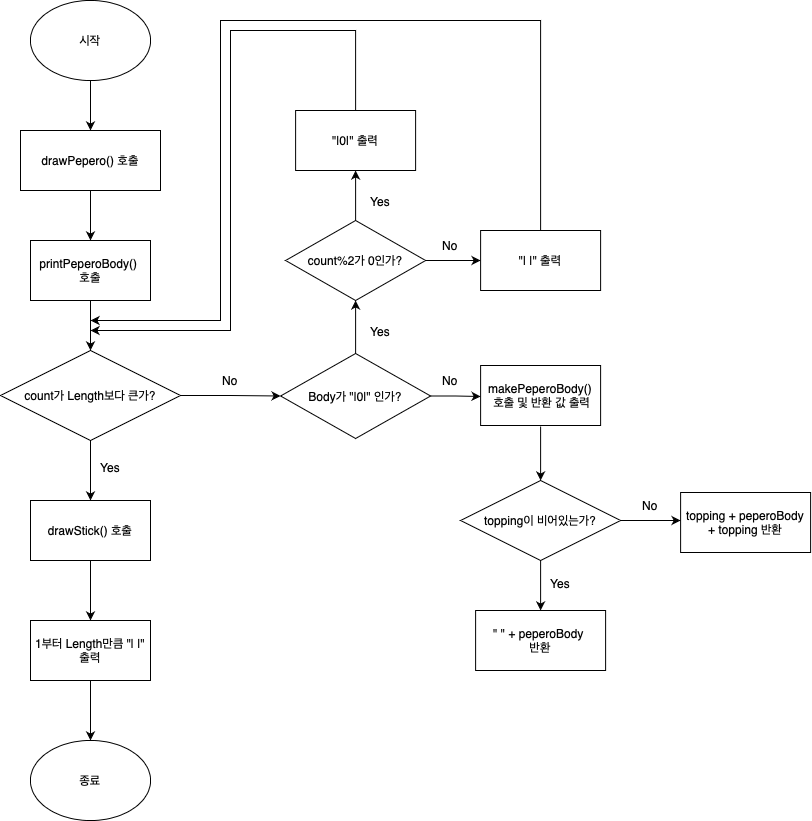

The diagram above was exported from draw.io. Its source (the exported page's mxGraphModel, read from the mxfile embedded in the PNG):
<mxGraphModel dx="1425" dy="800" grid="1" gridSize="10" guides="1" tooltips="1" connect="1" arrows="1" fold="1" page="1" pageScale="1" pageWidth="827" pageHeight="1169" math="0" shadow="0">
  <root>
    <mxCell id="0" />
    <mxCell id="1" parent="0" />
    <mxCell id="k0Mz09QSzLGQdfHqjfUx-2" style="edgeStyle=orthogonalEdgeStyle;rounded=0;orthogonalLoop=1;jettySize=auto;html=1;exitX=0.5;exitY=1;exitDx=0;exitDy=0;" parent="1" source="k0Mz09QSzLGQdfHqjfUx-1" target="k0Mz09QSzLGQdfHqjfUx-3" edge="1">
      <mxGeometry relative="1" as="geometry">
        <mxPoint x="90" y="160" as="targetPoint" />
      </mxGeometry>
    </mxCell>
    <mxCell id="k0Mz09QSzLGQdfHqjfUx-1" value="시작" style="ellipse;whiteSpace=wrap;html=1;" parent="1" vertex="1">
      <mxGeometry x="30" y="30" width="120" height="80" as="geometry" />
    </mxCell>
    <mxCell id="k0Mz09QSzLGQdfHqjfUx-4" style="edgeStyle=orthogonalEdgeStyle;rounded=0;orthogonalLoop=1;jettySize=auto;html=1;exitX=0.5;exitY=1;exitDx=0;exitDy=0;" parent="1" source="k0Mz09QSzLGQdfHqjfUx-3" target="k0Mz09QSzLGQdfHqjfUx-5" edge="1">
      <mxGeometry relative="1" as="geometry">
        <mxPoint x="90" y="270" as="targetPoint" />
      </mxGeometry>
    </mxCell>
    <mxCell id="k0Mz09QSzLGQdfHqjfUx-3" value="drawPepero() 호출" style="rounded=0;whiteSpace=wrap;html=1;" parent="1" vertex="1">
      <mxGeometry x="20" y="160" width="140" height="60" as="geometry" />
    </mxCell>
    <mxCell id="k0Mz09QSzLGQdfHqjfUx-6" style="edgeStyle=orthogonalEdgeStyle;rounded=0;orthogonalLoop=1;jettySize=auto;html=1;exitX=0.5;exitY=1;exitDx=0;exitDy=0;" parent="1" source="k0Mz09QSzLGQdfHqjfUx-5" edge="1">
      <mxGeometry relative="1" as="geometry">
        <mxPoint x="90" y="380" as="targetPoint" />
      </mxGeometry>
    </mxCell>
    <mxCell id="k0Mz09QSzLGQdfHqjfUx-5" value="printPeperoBody() &lt;br&gt;호출" style="rounded=0;whiteSpace=wrap;html=1;" parent="1" vertex="1">
      <mxGeometry x="30" y="270" width="120" height="60" as="geometry" />
    </mxCell>
    <mxCell id="k0Mz09QSzLGQdfHqjfUx-8" style="edgeStyle=orthogonalEdgeStyle;rounded=0;orthogonalLoop=1;jettySize=auto;html=1;exitX=1;exitY=0.5;exitDx=0;exitDy=0;" parent="1" source="k0Mz09QSzLGQdfHqjfUx-7" target="k0Mz09QSzLGQdfHqjfUx-9" edge="1">
      <mxGeometry relative="1" as="geometry">
        <mxPoint x="260.11" y="425" as="targetPoint" />
        <mxPoint x="200" y="425" as="sourcePoint" />
        <Array as="points" />
      </mxGeometry>
    </mxCell>
    <mxCell id="k0Mz09QSzLGQdfHqjfUx-22" style="edgeStyle=orthogonalEdgeStyle;rounded=0;orthogonalLoop=1;jettySize=auto;html=1;exitX=0.5;exitY=1;exitDx=0;exitDy=0;" parent="1" source="k0Mz09QSzLGQdfHqjfUx-7" edge="1">
      <mxGeometry relative="1" as="geometry">
        <mxPoint x="90" y="530" as="targetPoint" />
      </mxGeometry>
    </mxCell>
    <mxCell id="k0Mz09QSzLGQdfHqjfUx-7" value="count가 Length보다 큰가?" style="rhombus;whiteSpace=wrap;html=1;" parent="1" vertex="1">
      <mxGeometry y="380" width="180" height="90" as="geometry" />
    </mxCell>
    <mxCell id="k0Mz09QSzLGQdfHqjfUx-11" style="edgeStyle=orthogonalEdgeStyle;rounded=0;orthogonalLoop=1;jettySize=auto;html=1;exitX=0.5;exitY=0;exitDx=0;exitDy=0;" parent="1" source="k0Mz09QSzLGQdfHqjfUx-9" target="k0Mz09QSzLGQdfHqjfUx-12" edge="1">
      <mxGeometry relative="1" as="geometry">
        <mxPoint x="360.11" y="323" as="targetPoint" />
      </mxGeometry>
    </mxCell>
    <mxCell id="k0Mz09QSzLGQdfHqjfUx-18" style="edgeStyle=orthogonalEdgeStyle;rounded=0;orthogonalLoop=1;jettySize=auto;html=1;exitX=1;exitY=0.5;exitDx=0;exitDy=0;" parent="1" source="k0Mz09QSzLGQdfHqjfUx-9" edge="1">
      <mxGeometry relative="1" as="geometry">
        <mxPoint x="480.11" y="426" as="targetPoint" />
      </mxGeometry>
    </mxCell>
    <mxCell id="k0Mz09QSzLGQdfHqjfUx-9" value="Body가 &quot;|0|&quot; 인가?" style="rhombus;whiteSpace=wrap;html=1;" parent="1" vertex="1">
      <mxGeometry x="280.11" y="383" width="150" height="85" as="geometry" />
    </mxCell>
    <mxCell id="k0Mz09QSzLGQdfHqjfUx-13" style="edgeStyle=orthogonalEdgeStyle;rounded=0;orthogonalLoop=1;jettySize=auto;html=1;exitX=0.5;exitY=0;exitDx=0;exitDy=0;" parent="1" source="k0Mz09QSzLGQdfHqjfUx-12" edge="1">
      <mxGeometry relative="1" as="geometry">
        <mxPoint x="355.11" y="200" as="targetPoint" />
      </mxGeometry>
    </mxCell>
    <mxCell id="k0Mz09QSzLGQdfHqjfUx-16" style="edgeStyle=orthogonalEdgeStyle;rounded=0;orthogonalLoop=1;jettySize=auto;html=1;exitX=1;exitY=0.5;exitDx=0;exitDy=0;" parent="1" source="k0Mz09QSzLGQdfHqjfUx-12" edge="1">
      <mxGeometry relative="1" as="geometry">
        <mxPoint x="480.11" y="290" as="targetPoint" />
      </mxGeometry>
    </mxCell>
    <mxCell id="k0Mz09QSzLGQdfHqjfUx-12" value="count%2가 0인가?" style="rhombus;whiteSpace=wrap;html=1;" parent="1" vertex="1">
      <mxGeometry x="285.11" y="250" width="140" height="80" as="geometry" />
    </mxCell>
    <mxCell id="k0Mz09QSzLGQdfHqjfUx-15" style="edgeStyle=orthogonalEdgeStyle;rounded=0;orthogonalLoop=1;jettySize=auto;html=1;exitX=0.5;exitY=0;exitDx=0;exitDy=0;" parent="1" source="k0Mz09QSzLGQdfHqjfUx-14" edge="1">
      <mxGeometry relative="1" as="geometry">
        <mxPoint x="90" y="360" as="targetPoint" />
        <Array as="points">
          <mxPoint x="355" y="60" />
          <mxPoint x="230" y="60" />
          <mxPoint x="230" y="360" />
        </Array>
      </mxGeometry>
    </mxCell>
    <mxCell id="k0Mz09QSzLGQdfHqjfUx-14" value="&quot;|0|&quot; 출력" style="rounded=0;whiteSpace=wrap;html=1;" parent="1" vertex="1">
      <mxGeometry x="295.11" y="140" width="120" height="60" as="geometry" />
    </mxCell>
    <mxCell id="k0Mz09QSzLGQdfHqjfUx-28" style="edgeStyle=orthogonalEdgeStyle;rounded=0;orthogonalLoop=1;jettySize=auto;html=1;exitX=0.5;exitY=0;exitDx=0;exitDy=0;" parent="1" source="k0Mz09QSzLGQdfHqjfUx-17" edge="1">
      <mxGeometry relative="1" as="geometry">
        <mxPoint x="90" y="350" as="targetPoint" />
        <Array as="points">
          <mxPoint x="540" y="50" />
          <mxPoint x="220" y="50" />
          <mxPoint x="220" y="350" />
          <mxPoint x="90" y="350" />
        </Array>
      </mxGeometry>
    </mxCell>
    <mxCell id="k0Mz09QSzLGQdfHqjfUx-17" value="&quot;| |&quot; 출력" style="rounded=0;whiteSpace=wrap;html=1;" parent="1" vertex="1">
      <mxGeometry x="480.11" y="260" width="120" height="60" as="geometry" />
    </mxCell>
    <mxCell id="k0Mz09QSzLGQdfHqjfUx-20" style="edgeStyle=orthogonalEdgeStyle;rounded=0;orthogonalLoop=1;jettySize=auto;html=1;entryX=0.5;entryY=0;entryDx=0;entryDy=0;" parent="1" target="Ki7Z3w43G_YmHbgpsMdq-1" edge="1">
      <mxGeometry relative="1" as="geometry">
        <mxPoint x="439.11" y="527.5" as="targetPoint" />
        <mxPoint x="540.11" y="456" as="sourcePoint" />
        <Array as="points">
          <mxPoint x="540.11" y="456" />
        </Array>
      </mxGeometry>
    </mxCell>
    <mxCell id="k0Mz09QSzLGQdfHqjfUx-19" value="makePeperoBody()&lt;br&gt;&amp;nbsp;호출 및 반환 값 출력" style="rounded=0;whiteSpace=wrap;html=1;" parent="1" vertex="1">
      <mxGeometry x="480.11" y="395" width="120" height="60" as="geometry" />
    </mxCell>
    <mxCell id="k0Mz09QSzLGQdfHqjfUx-21" value="topping + peperoBody + topping 반환" style="rounded=0;whiteSpace=wrap;html=1;" parent="1" vertex="1">
      <mxGeometry x="680.11" y="522" width="130" height="60" as="geometry" />
    </mxCell>
    <mxCell id="k0Mz09QSzLGQdfHqjfUx-24" style="edgeStyle=orthogonalEdgeStyle;rounded=0;orthogonalLoop=1;jettySize=auto;html=1;exitX=0.5;exitY=1;exitDx=0;exitDy=0;" parent="1" source="k0Mz09QSzLGQdfHqjfUx-23" edge="1">
      <mxGeometry relative="1" as="geometry">
        <mxPoint x="90" y="650" as="targetPoint" />
      </mxGeometry>
    </mxCell>
    <mxCell id="k0Mz09QSzLGQdfHqjfUx-23" value="drawStick() 호출" style="rounded=0;whiteSpace=wrap;html=1;" parent="1" vertex="1">
      <mxGeometry x="30" y="530" width="120" height="60" as="geometry" />
    </mxCell>
    <mxCell id="k0Mz09QSzLGQdfHqjfUx-26" style="edgeStyle=orthogonalEdgeStyle;rounded=0;orthogonalLoop=1;jettySize=auto;html=1;exitX=0.5;exitY=1;exitDx=0;exitDy=0;" parent="1" source="k0Mz09QSzLGQdfHqjfUx-25" edge="1">
      <mxGeometry relative="1" as="geometry">
        <mxPoint x="90" y="770" as="targetPoint" />
      </mxGeometry>
    </mxCell>
    <mxCell id="k0Mz09QSzLGQdfHqjfUx-25" value="1부터 Length만큼 &quot;| |&quot; 출력" style="rounded=0;whiteSpace=wrap;html=1;" parent="1" vertex="1">
      <mxGeometry x="30" y="650" width="120" height="60" as="geometry" />
    </mxCell>
    <mxCell id="k0Mz09QSzLGQdfHqjfUx-27" value="종료" style="ellipse;whiteSpace=wrap;html=1;" parent="1" vertex="1">
      <mxGeometry x="30" y="770" width="120" height="80" as="geometry" />
    </mxCell>
    <mxCell id="k0Mz09QSzLGQdfHqjfUx-29" value="Yes" style="text;html=1;strokeColor=none;fillColor=none;align=center;verticalAlign=middle;whiteSpace=wrap;rounded=0;" parent="1" vertex="1">
      <mxGeometry x="80" y="482" width="60" height="30" as="geometry" />
    </mxCell>
    <mxCell id="k0Mz09QSzLGQdfHqjfUx-30" value="No" style="text;html=1;strokeColor=none;fillColor=none;align=center;verticalAlign=middle;whiteSpace=wrap;rounded=0;" parent="1" vertex="1">
      <mxGeometry x="420.11" y="395" width="60" height="30" as="geometry" />
    </mxCell>
    <mxCell id="k0Mz09QSzLGQdfHqjfUx-33" value="Yes" style="text;html=1;strokeColor=none;fillColor=none;align=center;verticalAlign=middle;whiteSpace=wrap;rounded=0;" parent="1" vertex="1">
      <mxGeometry x="350.11" y="346" width="60" height="30" as="geometry" />
    </mxCell>
    <mxCell id="k0Mz09QSzLGQdfHqjfUx-34" value="No" style="text;html=1;strokeColor=none;fillColor=none;align=center;verticalAlign=middle;whiteSpace=wrap;rounded=0;" parent="1" vertex="1">
      <mxGeometry x="200" y="395" width="60" height="30" as="geometry" />
    </mxCell>
    <mxCell id="k0Mz09QSzLGQdfHqjfUx-35" value="Yes" style="text;html=1;strokeColor=none;fillColor=none;align=center;verticalAlign=middle;whiteSpace=wrap;rounded=0;" parent="1" vertex="1">
      <mxGeometry x="350.11" y="216" width="60" height="30" as="geometry" />
    </mxCell>
    <mxCell id="k0Mz09QSzLGQdfHqjfUx-36" value="No" style="text;html=1;strokeColor=none;fillColor=none;align=center;verticalAlign=middle;whiteSpace=wrap;rounded=0;" parent="1" vertex="1">
      <mxGeometry x="420.11" y="260" width="60" height="30" as="geometry" />
    </mxCell>
    <mxCell id="Ki7Z3w43G_YmHbgpsMdq-6" style="edgeStyle=orthogonalEdgeStyle;rounded=0;orthogonalLoop=1;jettySize=auto;html=1;exitX=0.5;exitY=1;exitDx=0;exitDy=0;" parent="1" source="Ki7Z3w43G_YmHbgpsMdq-1" edge="1">
      <mxGeometry relative="1" as="geometry">
        <mxPoint x="540.11" y="640" as="targetPoint" />
      </mxGeometry>
    </mxCell>
    <mxCell id="Ki7Z3w43G_YmHbgpsMdq-7" style="edgeStyle=orthogonalEdgeStyle;rounded=0;orthogonalLoop=1;jettySize=auto;html=1;exitX=1;exitY=0.5;exitDx=0;exitDy=0;" parent="1" source="Ki7Z3w43G_YmHbgpsMdq-1" edge="1">
      <mxGeometry relative="1" as="geometry">
        <mxPoint x="680.11" y="550" as="targetPoint" />
      </mxGeometry>
    </mxCell>
    <mxCell id="Ki7Z3w43G_YmHbgpsMdq-1" value="topping이 비어있는가?" style="rhombus;whiteSpace=wrap;html=1;" parent="1" vertex="1">
      <mxGeometry x="460.11" y="510" width="160" height="80" as="geometry" />
    </mxCell>
    <mxCell id="Ki7Z3w43G_YmHbgpsMdq-9" value="No" style="text;html=1;strokeColor=none;fillColor=none;align=center;verticalAlign=middle;whiteSpace=wrap;rounded=0;" parent="1" vertex="1">
      <mxGeometry x="620.11" y="520" width="60" height="30" as="geometry" />
    </mxCell>
    <mxCell id="Ki7Z3w43G_YmHbgpsMdq-10" value="Yes" style="text;html=1;strokeColor=none;fillColor=none;align=center;verticalAlign=middle;whiteSpace=wrap;rounded=0;" parent="1" vertex="1">
      <mxGeometry x="530.11" y="600" width="60" height="25" as="geometry" />
    </mxCell>
    <mxCell id="Ki7Z3w43G_YmHbgpsMdq-11" value="&quot; &quot; + peperoBody&amp;nbsp;&lt;br&gt;반환" style="rounded=0;whiteSpace=wrap;html=1;" parent="1" vertex="1">
      <mxGeometry x="475.11" y="640" width="130" height="60" as="geometry" />
    </mxCell>
  </root>
</mxGraphModel>